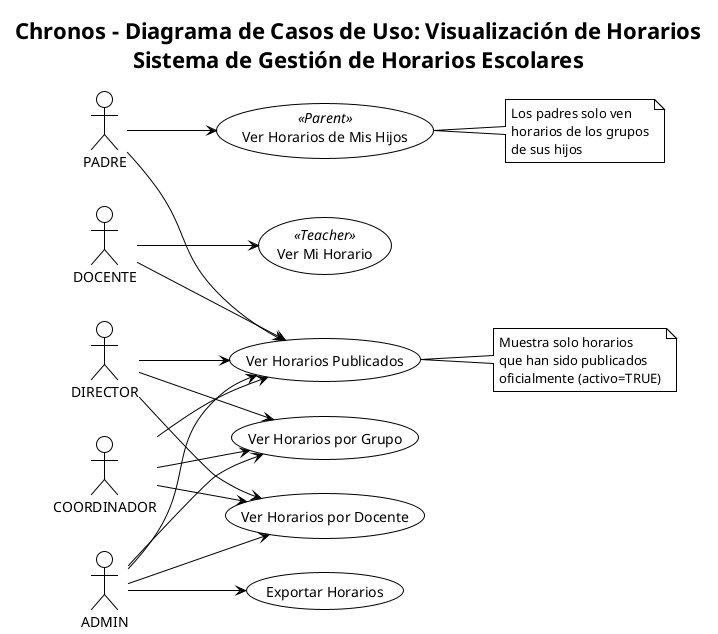

The diagram above was rendered by PlantUML. Its source (embedded in the PNG):
@startuml Diagrama de Casos de Uso - Visualización de Horarios

!theme plain
skinparam usecase {
    BackgroundColor<<Common>> White
}

title Chronos - Diagrama de Casos de Uso: Visualización de Horarios\nSistema de Gestión de Horarios Escolares

left to right direction

actor DOCENTE as docente
actor PADRE as padre
actor COORDINADOR as coordinador
actor ADMIN as admin
actor DIRECTOR as director

usecase (Ver Horarios Publicados) as UC_VerPublicados
usecase (Ver Mi Horario) as UC_VerMiHorario <<Teacher>>
usecase (Ver Horarios de Mis Hijos) as UC_VerHijos <<Parent>>
usecase (Ver Horarios por Grupo) as UC_VerPorGrupo
usecase (Ver Horarios por Docente) as UC_VerPorDocente
usecase (Exportar Horarios) as UC_Exportar

docente --> UC_VerPublicados
docente --> UC_VerMiHorario

padre --> UC_VerPublicados
padre --> UC_VerHijos

coordinador --> UC_VerPublicados
coordinador --> UC_VerPorGrupo
coordinador --> UC_VerPorDocente

admin --> UC_VerPublicados
admin --> UC_VerPorGrupo
admin --> UC_VerPorDocente
admin --> UC_Exportar

director --> UC_VerPublicados
director --> UC_VerPorGrupo
director --> UC_VerPorDocente

note right of UC_VerPublicados
    Muestra solo horarios
    que han sido publicados
    oficialmente (activo=TRUE)
end note

note right of UC_VerHijos
    Los padres solo ven
    horarios de los grupos
    de sus hijos
end note

@enduml